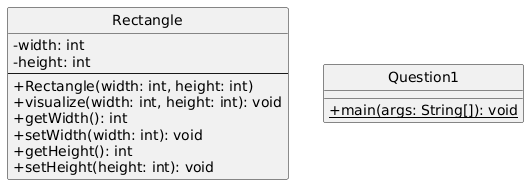

The diagram above was rendered by PlantUML. Its source (embedded in the PNG):
@startuml
skinparam classAttributeIconSize 0
hide circle

class Rectangle {
  -width: int
  -height: int
  --
  +Rectangle(width: int, height: int)
  +visualize(width: int, height: int): void
  +getWidth(): int
  +setWidth(width: int): void
  +getHeight(): int
  +setHeight(height: int): void
}

class Question1 {
  +{static} main(args: String[]): void
}
@enduml